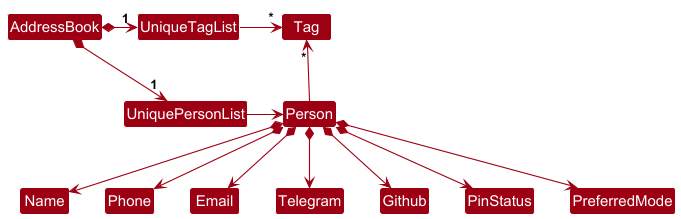

The diagram above was rendered by PlantUML. Its source (embedded in the PNG):
@startuml
!include style.puml
skinparam arrowThickness 1.1
skinparam arrowColor MODEL_COLOR
skinparam classBackgroundColor MODEL_COLOR

AddressBook *-right-> "1" UniquePersonList
AddressBook *-right-> "1" UniqueTagList
UniqueTagList -[hidden]down- UniquePersonList
UniqueTagList -[hidden]down- UniquePersonList

UniqueTagList -right-> "*" Tag
UniquePersonList -right-> Person

Person -up-> "*" Tag

Person *--> Name
Person *--> Phone
Person *--> Email
Person *--> Telegram
Person *-> Github
Person *--> PinStatus
Person *--> PreferredMode

Name -[hidden]right-> Phone
Phone -[hidden]right-> Email
Email -[hidden]right-> Telegram
Telegram -[hidden]right-> Github

@enduml